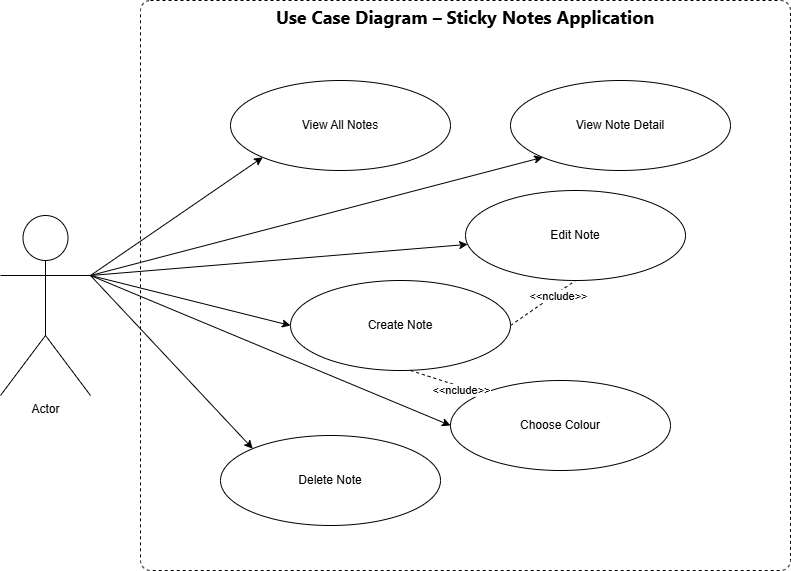

The diagram above was exported from draw.io. Its source (the exported page's mxGraphModel, read from the mxfile embedded in the PNG):
<mxGraphModel dx="1278" dy="873" grid="1" gridSize="10" guides="1" tooltips="1" connect="1" arrows="1" fold="1" page="1" pageScale="1" pageWidth="1169" pageHeight="827" background="#FFFFFF" math="0" shadow="0">
  <root>
    <mxCell id="0" />
    <mxCell id="1" parent="0" />
    <mxCell id="30" value="" style="group" vertex="1" connectable="0" parent="1">
      <mxGeometry x="130" y="140" width="790" height="570" as="geometry" />
    </mxCell>
    <mxCell id="4" value="&lt;span style=&quot;color: rgb(0, 0, 0); font-family: &amp;quot;Segoe UI&amp;quot;, system-ui, sans-serif; font-size: 18px; font-weight: 700; text-align: start; text-wrap-mode: nowrap;&quot;&gt;Use Case Diagram – Sticky Notes Application&lt;/span&gt;" style="html=1;align=center;verticalAlign=top;rounded=1;absoluteArcSize=1;arcSize=20;dashed=1;whiteSpace=wrap;" vertex="1" parent="30">
      <mxGeometry x="140" width="650" height="570" as="geometry" />
    </mxCell>
    <mxCell id="6" value="View All Notes" style="ellipse;whiteSpace=wrap;html=1;align=center;" vertex="1" parent="30">
      <mxGeometry x="230" y="80" width="220" height="90" as="geometry" />
    </mxCell>
    <mxCell id="26" style="edgeStyle=none;html=1;exitX=1;exitY=0.5;exitDx=0;exitDy=0;entryX=0.5;entryY=1;entryDx=0;entryDy=0;endArrow=none;endFill=0;dashed=1;" edge="1" parent="30" source="7" target="10">
      <mxGeometry relative="1" as="geometry" />
    </mxCell>
    <mxCell id="27" value="&amp;lt;&amp;lt;nclude&amp;gt;&amp;gt;" style="edgeLabel;html=1;align=center;verticalAlign=middle;resizable=0;points=[];" vertex="1" connectable="0" parent="26">
      <mxGeometry x="0.4118" y="-3" relative="1" as="geometry">
        <mxPoint as="offset" />
      </mxGeometry>
    </mxCell>
    <mxCell id="7" value="Create Note" style="ellipse;whiteSpace=wrap;html=1;align=center;" vertex="1" parent="30">
      <mxGeometry x="290" y="280" width="220" height="90" as="geometry" />
    </mxCell>
    <mxCell id="8" value="Delete Note" style="ellipse;whiteSpace=wrap;html=1;align=center;" vertex="1" parent="30">
      <mxGeometry x="220" y="435" width="220" height="90" as="geometry" />
    </mxCell>
    <mxCell id="9" value="View Note Detail" style="ellipse;whiteSpace=wrap;html=1;align=center;" vertex="1" parent="30">
      <mxGeometry x="510" y="80" width="220" height="90" as="geometry" />
    </mxCell>
    <mxCell id="10" value="Edit Note" style="ellipse;whiteSpace=wrap;html=1;align=center;" vertex="1" parent="30">
      <mxGeometry x="465" y="190" width="220" height="90" as="geometry" />
    </mxCell>
    <mxCell id="11" value="Choose Colour" style="ellipse;whiteSpace=wrap;html=1;align=center;" vertex="1" parent="30">
      <mxGeometry x="450" y="380" width="220" height="90" as="geometry" />
    </mxCell>
    <mxCell id="16" style="edgeStyle=none;html=1;exitX=1;exitY=0.3333333333333333;exitDx=0;exitDy=0;exitPerimeter=0;entryX=0;entryY=1;entryDx=0;entryDy=0;" edge="1" parent="30" source="14" target="6">
      <mxGeometry relative="1" as="geometry" />
    </mxCell>
    <mxCell id="17" style="edgeStyle=none;html=1;exitX=1;exitY=0.3333333333333333;exitDx=0;exitDy=0;exitPerimeter=0;entryX=0;entryY=1;entryDx=0;entryDy=0;" edge="1" parent="30" source="14" target="9">
      <mxGeometry relative="1" as="geometry" />
    </mxCell>
    <mxCell id="18" style="edgeStyle=none;html=1;exitX=1;exitY=0.3333333333333333;exitDx=0;exitDy=0;exitPerimeter=0;entryX=0;entryY=0.5;entryDx=0;entryDy=0;" edge="1" parent="30" source="14" target="7">
      <mxGeometry relative="1" as="geometry" />
    </mxCell>
    <mxCell id="19" style="edgeStyle=none;html=1;exitX=1;exitY=0.3333333333333333;exitDx=0;exitDy=0;exitPerimeter=0;" edge="1" parent="30" source="14" target="10">
      <mxGeometry relative="1" as="geometry">
        <mxPoint x="170" y="300" as="targetPoint" />
      </mxGeometry>
    </mxCell>
    <mxCell id="20" style="edgeStyle=none;html=1;exitX=1;exitY=0.3333333333333333;exitDx=0;exitDy=0;exitPerimeter=0;entryX=0;entryY=0;entryDx=0;entryDy=0;" edge="1" parent="30" source="14" target="8">
      <mxGeometry relative="1" as="geometry" />
    </mxCell>
    <mxCell id="21" style="edgeStyle=none;html=1;exitX=1;exitY=0.3333333333333333;exitDx=0;exitDy=0;exitPerimeter=0;entryX=0;entryY=0.5;entryDx=0;entryDy=0;" edge="1" parent="30" source="14" target="11">
      <mxGeometry relative="1" as="geometry" />
    </mxCell>
    <mxCell id="14" value="Actor" style="shape=umlActor;verticalLabelPosition=bottom;verticalAlign=top;html=1;" vertex="1" parent="30">
      <mxGeometry y="215" width="90" height="180" as="geometry" />
    </mxCell>
    <mxCell id="28" style="edgeStyle=none;html=1;exitX=1;exitY=0.5;exitDx=0;exitDy=0;entryX=0;entryY=0;entryDx=0;entryDy=0;endArrow=none;endFill=0;dashed=1;" edge="1" parent="30" target="11">
      <mxGeometry relative="1" as="geometry">
        <mxPoint x="410" y="370" as="sourcePoint" />
        <mxPoint x="475" y="325" as="targetPoint" />
      </mxGeometry>
    </mxCell>
    <mxCell id="29" value="&amp;lt;&amp;lt;nclude&amp;gt;&amp;gt;" style="edgeLabel;html=1;align=center;verticalAlign=middle;resizable=0;points=[];" vertex="1" connectable="0" parent="28">
      <mxGeometry x="0.4118" y="-3" relative="1" as="geometry">
        <mxPoint as="offset" />
      </mxGeometry>
    </mxCell>
  </root>
</mxGraphModel>